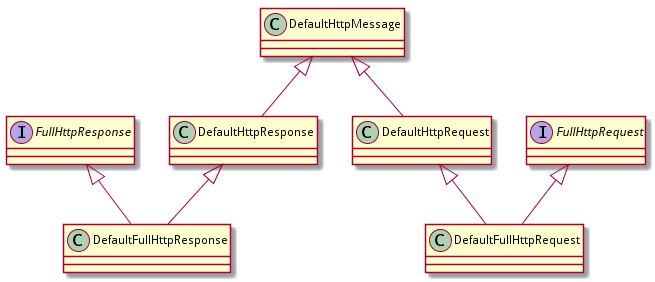

The diagram above was rendered by PlantUML. Its source (embedded in the PNG):
@startuml

class DefaultHttpResponse{
}
class DefaultFullHttpResponse{
}
class DefaultFullHttpRequest{
}
interface FullHttpRequest {
}
interface FullHttpResponse {
}


DefaultHttpMessage                     <|--          DefaultHttpRequest
DefaultHttpMessage                     <|--          DefaultHttpResponse
DefaultHttpResponse             <|--          DefaultFullHttpResponse
FullHttpResponse                     <|--          DefaultFullHttpResponse
DefaultHttpRequest             <|--          DefaultFullHttpRequest
FullHttpRequest                     <|--          DefaultFullHttpRequest

@enduml